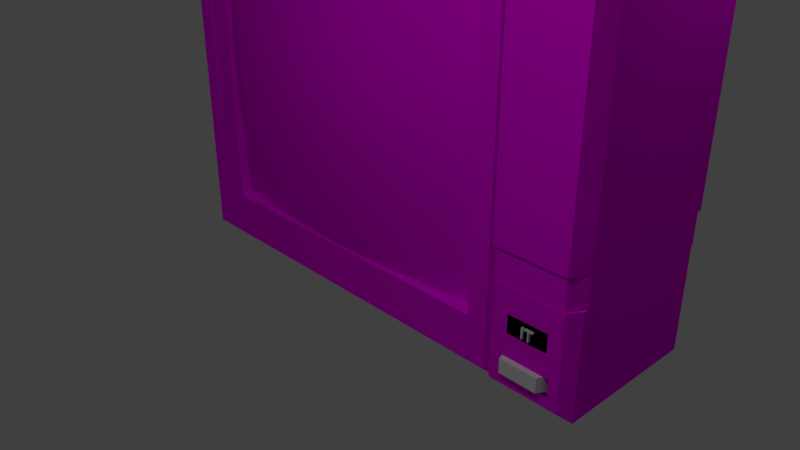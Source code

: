# Source: Television0.blend  (saved by Blender 2.79.0; exported with 4.5.12 LTS)
import bpy
from mathutils import Matrix  # noqa: F401  (used for matrix-valued properties, if any)

bpy.ops.wm.read_factory_settings(use_empty=True)
scene = bpy.context.scene
scene.name = 'Scene'

# ---- collections
col_collection_1 = bpy.data.collections.new('Collection 1'); scene.collection.children.link(col_collection_1)

# ---- images (referenced by path relative to the original .blend; pixels are not part of the script)
import os
ASSET_DIR = os.environ.get("B2B_ASSET_DIR", "")  # directory of the original .blend (textures are referenced by path, not embedded)
HERE = os.path.dirname(os.path.abspath(__file__))  # packed textures are extracted next to this script under _unpacked/

def load_image(name, relpath, width, height, colorspace="sRGB"):
    """Load a texture the original file referenced (path relative to the .blend, or extracted next to this script)."""
    p = next((c for c in (os.path.join(HERE, relpath), os.path.join(ASSET_DIR, relpath)) if relpath and os.path.exists(c)), "")
    if p:
        img = bpy.data.images.load(p, check_existing=True)
        img.name = name
    else:  # same state as the original file: an image datablock whose file is absent (Cycles renders it pink)
        img = bpy.data.images.new(name, width, height)
        img.source = "FILE"
        img.filepath = "//" + (relpath or name)
    img.colorspace_settings.name = colorspace
    return img
img_plastic011_lq_png = load_image('Plastic011_LQ.png', 'textures/Plastic011_LQ.png', 1024, 1024, 'sRGB')

# ---- materials (node trees are filled in below, after node groups)
mat_material_007 = bpy.data.materials.new('Material.007')
mat_material_007.alpha_threshold = 0.0
mat_material_007.diffuse_color = (0.0, 0.0, 0.0, 1.0)
mat_material_007.roughness = 0.5
mat_material = bpy.data.materials.new('Material')
mat_material.alpha_threshold = 0.0
mat_material.diffuse_color = (0.02038, 0.02038, 0.02038, 1.0)
mat_material.roughness = 0.5
mat_material.line_color = (0.0, 0.0, 0.0, 1.0)
mat_material_001 = bpy.data.materials.new('Material.001')
mat_material_001.alpha_threshold = 0.0
mat_material_001.diffuse_color = (0.03106, 0.03106, 0.03106, 1.0)
mat_material_001.roughness = 0.5
mat_material_006 = bpy.data.materials.new('Material.006')
mat_material_006.alpha_threshold = 0.0
mat_material_006.diffuse_color = (0.0, 0.0, 0.0, 1.0)
mat_material_006.roughness = 0.5
mat_material_005 = bpy.data.materials.new('Material.005')
mat_material_005.alpha_threshold = 0.0
mat_material_005.roughness = 0.5
mat_material_003 = bpy.data.materials.new('Material.003')
mat_material_003.alpha_threshold = 0.0
mat_material_003.roughness = 0.5
mat_material_004 = bpy.data.materials.new('Material.004')
mat_material_004.alpha_threshold = 0.0
mat_material_004.roughness = 0.5
mat_material_002 = bpy.data.materials.new('Material.002')
mat_material_002.alpha_threshold = 0.0
mat_material_002.diffuse_color = (0.05925, 0.05925, 0.05925, 1.0)
mat_material_002.roughness = 0.5

# ---- material node trees
mat_material.use_nodes = True; mat_material.node_tree.nodes.clear()
_N = mat_material.node_tree.nodes; _L = mat_material.node_tree.links
n0 = _N.new('ShaderNodeOutputMaterial'); n0.name = 'Material Output'; n0.location = (300, 300)
n1 = _N.new('ShaderNodeBsdfDiffuse'); n1.name = 'Diffuse BSDF'; n1.location = (10, 300)
n2 = _N.new('ShaderNodeTexImage'); n2.name = 'Image Texture'; n2.location = (-180, 300)
n2.width = 140
n2.image = img_plastic011_lq_png
_L.new(n1.outputs[0], n0.inputs[0])
_L.new(n2.outputs[0], n1.inputs[0])
n0.is_active_output = True
mat_material_001.use_nodes = True; mat_material_001.node_tree.nodes.clear()
_N = mat_material_001.node_tree.nodes; _L = mat_material_001.node_tree.links
n0 = _N.new('ShaderNodeOutputMaterial'); n0.name = 'Material Output'; n0.location = (300, 300)
n1 = _N.new('ShaderNodeBsdfDiffuse'); n1.name = 'Diffuse BSDF'; n1.location = (10, 300)
n2 = _N.new('ShaderNodeTexImage'); n2.name = 'Image Texture'; n2.location = (-180, 300)
n2.width = 140
_L.new(n1.outputs[0], n0.inputs[0])
_L.new(n2.outputs[0], n1.inputs[0])
n0.is_active_output = True

# ---- world
world_world = bpy.data.worlds.new('World'); scene.world = world_world
world_world.color = (0.05088, 0.05088, 0.05088)
world_world.use_sun_shadow = False
world_world.sun_shadow_jitter_overblur = 0.0
world_world.cycles.sampling_method = 'MANUAL'

# ---- cameras
cam_camera = bpy.data.cameras.new('Camera')
cam_camera.clip_end = 100.0
cam_camera.lens = 35.0
cam_camera.sensor_width = 32.0
cam_camera.sensor_height = 18.0
cam_camera.ortho_scale = 7.314
cam_camera.dof.focus_distance = 0.0

# ---- lights
light_area = bpy.data.lights.new('Area', 'AREA')
light_area.transmission_factor = 0.0
light_area.energy = 78.54
light_area.shadow_buffer_clip_start = 0.5
light_area.shadow_soft_size = 0.1
light_area.shadow_maximum_resolution = 0.006
light_area.use_absolute_resolution = True
light_area.size = 0.1
light_area.size_y = 0.1
light_lamp = bpy.data.lights.new('Lamp', 'POINT')
light_lamp.transmission_factor = 0.0
light_lamp.cutoff_distance = 30.0
light_lamp.energy = 100.0
light_lamp.shadow_buffer_clip_start = 1.001
light_lamp.shadow_soft_size = 0.1
light_lamp.shadow_maximum_resolution = 0.006
light_lamp.use_absolute_resolution = True

# ---- meshes
me_cube = bpy.data.meshes.new('Cube')
me_cube.from_pydata([(-1.0, -1.0, -1.0), (-1.0, -1.0, 1.0), (-1.0, 1.0, -1.0), (-1.0, 1.0, 1.0), (3.613, -1.0, -1.0), (3.613, -1.0, 1.0), (3.613, 1.0, -1.0), (3.613, 1.0, 1.0)], [], [(0, 1, 3, 2), (2, 3, 7, 6), (6, 7, 5, 4), (4, 5, 1, 0), (2, 6, 4, 0), (7, 3, 1, 5)])
me_cube.materials.append(mat_material_007)
me_cube.use_remesh_preserve_volume = False
me_cube.use_remesh_preserve_attributes = False
me_cube.use_mirror_vertex_groups = False
me_cube.update()
me_controlpanel_002 = bpy.data.meshes.new('ControlPanel.002')
me_controlpanel_002.from_pydata([(0.4349, 0.2646, -0.3325), (0.348, 0.06425, -0.3325), (-0.4684, 0.06425, -0.3325), (-0.5729, 0.2646, -0.3325), (0.4349, 0.2646, 0.02769), (0.348, 0.06424, 0.02769), (-0.4684, 0.06425, 0.02769), (-0.5729, 0.2646, 0.02769), (0.4349, 0.2646, -0.3325), (0.348, 0.06425, -0.3325), (-0.4684, 0.06425, -0.3325)], [], [(0, 1, 2, 3), (4, 7, 6, 5), (0, 4, 5, 1), (1, 5, 6, 2), (2, 6, 7, 3), (4, 0, 3, 7), (9, 10, 3, 8)])
_uv = me_controlpanel_002.uv_layers.new(name='UVMap')
_uv.uv.foreach_set('vector', [0.0, 0.0, 1.0, 0.0, 1.0, 1.0, 0.0, 1.0, 0.0, 0.0, 1.0, 0.0, 1.0, 1.0, 0.0, 1.0, 0.0, 0.0, 1.0, 0.0, 1.0, 1.0, 0.0, 1.0, 0.0, 0.0, 1.0, 0.0, 1.0, 1.0, 0.0, 1.0, 0.0, 0.0, 1.0, 0.0, 1.0, 1.0, 0.0, 1.0, 0.0, 0.0, 1.0, 0.0, 1.0, 1.0, 0.0, 1.0, 0.9137, 0.1989, 0.1037, 0.1989, 4.459e-05, 4.542e-05, 1.0, 4.459e-05])
me_controlpanel_002.materials.append(mat_material)
me_controlpanel_002.materials.append(mat_material_001)
me_controlpanel_002.materials.append(mat_material_006)
me_controlpanel_002.use_remesh_preserve_volume = False
me_controlpanel_002.use_remesh_preserve_attributes = False
me_controlpanel_002.use_mirror_vertex_groups = False
me_controlpanel_002.update()
me_controlpanel_001 = bpy.data.meshes.new('ControlPanel.001')
me_controlpanel_001.from_pydata([(-1.155, 1.0, 1.534), (-1.155, -0.7525, 1.534), (-2.155, -0.7525, 1.534), (-2.155, 1.0, 1.534), (-1.155, 1.0, 1.896), (-1.155, -0.7525, 1.896), (-2.155, -0.7525, 1.896), (-2.155, 1.0, 1.896), (-1.155, 1.0, 1.534), (-1.155, -0.7525, 1.534), (-2.155, -0.7525, 1.534)], [], [(0, 1, 2, 3), (4, 7, 6, 5), (0, 4, 5, 1), (1, 5, 6, 2), (2, 6, 7, 3), (4, 0, 3, 7), (9, 10, 3, 8)])
_uv = me_controlpanel_001.uv_layers.new(name='UVMap')
_uv.uv.foreach_set('vector', [0.0, 0.0, 1.0, 0.0, 1.0, 1.0, 0.0, 1.0, 0.0, 0.0, 1.0, 0.0, 1.0, 1.0, 0.0, 1.0, 0.0, 0.0, 1.0, 0.0, 1.0, 1.0, 0.0, 1.0, 0.0, 0.0, 1.0, 0.0, 1.0, 1.0, 0.0, 1.0, 0.0, 0.0, 1.0, 0.0, 1.0, 1.0, 0.0, 1.0, 0.0, 0.0, 1.0, 0.0, 1.0, 1.0, 0.0, 1.0, 7.553e-05, 0.5706, 7.58e-05, 7.566e-05, 0.9999, 7.553e-05, 0.9999, 0.5706])
me_controlpanel_001.materials.append(mat_material)
me_controlpanel_001.materials.append(mat_material_001)
me_controlpanel_001.use_remesh_preserve_volume = False
me_controlpanel_001.use_remesh_preserve_attributes = False
me_controlpanel_001.use_mirror_vertex_groups = False
me_controlpanel_001.update()
me_powerbutton = bpy.data.meshes.new('PowerButton')
me_powerbutton.from_pydata([(-0.5044, -1.551, -0.7435), (-0.5044, -1.551, -0.1765), (-1.0, -0.218, -1.0), (-1.0, -0.218, -0.1765), (1.0, -1.551, -0.7435), (1.0, -1.551, -0.1765), (1.437, -0.218, -1.0), (1.437, -0.218, -0.1765)], [], [(0, 1, 3, 2), (2, 3, 7, 6), (6, 7, 5, 4), (4, 5, 1, 0), (2, 6, 4, 0), (7, 3, 1, 5)])
me_powerbutton.materials.append(mat_material_003)
me_powerbutton.use_remesh_preserve_volume = False
me_powerbutton.use_remesh_preserve_attributes = False
me_powerbutton.use_mirror_vertex_groups = False
me_powerbutton.update()
me_door = bpy.data.meshes.new('Door')
me_door.from_pydata([(0.9826, 0.05179, -0.5407), (0.9826, -0.008846, -0.5407), (-0.01735, -0.02141, -0.5407), (0.9827, 0.05179, 0.6938), (0.9826, -0.008847, 0.6938), (-0.01735, -0.02141, 0.6938), (-0.01735, 0.03922, 0.6938), (0.9827, 0.05179, -0.5407), (0.9826, -0.008846, -0.5407), (-0.01735, -0.02141, -0.5407), (0.8937, -0.1652, -0.3996), (0.8937, -0.1046, 0.6938), (0.8937, -0.1652, 0.6938), (0.06355, -0.1652, -0.3996), (0.06355, -0.1046, 0.6938), (0.06355, -0.1652, 0.6938), (0.1971, -0.1652, -0.2686), (0.1971, -0.1652, -0.06695), (0.1587, -0.1046, -0.1759), (0.1587, -0.1046, -0.3569), (0.7757, -0.1652, -0.2686), (0.7757, -0.1652, -0.06695), (0.8096, -0.1046, -0.1759)], [(7, 8), (8, 9), (18, 19)], [(14, 6, 5, 15), (0, 3, 4, 1), (13, 15, 5, 2), (13, 2, 8, 10), (1, 4, 12, 10), (3, 11, 12, 4), (10, 20, 16, 13), (11, 14, 15, 12), (13, 16, 17, 21, 20, 10, 12, 15), (22, 21, 17, 18)])
_uv = me_door.uv_layers.new(name='UVMap')
_uv.uv.foreach_set('vector', [0.1349, 0.9251, 9.593e-05, 0.9999, 0.02979, 0.9517, 0.1517, 0.8837, 0.9069, 0.09876, 0.7413, 0.916, 0.7054, 0.889, 0.8667, 0.09063, 0.1143, 0.1995, 0.1517, 0.8837, 0.02979, 0.9517, 9.522e-05, 0.05947, 0.1143, 0.1995, 9.522e-05, 0.05947, 0.7728, 9.522e-05, 0.7151, 0.1676, 0.8667, 0.09063, 0.7054, 0.889, 0.596, 0.858, 0.7151, 0.1676, 0.7413, 0.916, 0.617, 0.8887, 0.596, 0.858, 0.7054, 0.889, 0.7151, 0.1676, 0.612, 0.2647, 0.2149, 0.2858, 0.1143, 0.1995, 0.617, 0.8887, 0.1349, 0.9251, 0.1517, 0.8837, 0.596, 0.858, 0.1143, 0.1995, 0.2149, 0.2858, 0.2176, 0.4388, 0.5909, 0.4261, 0.612, 0.2647, 0.7151, 0.1676, 0.596, 0.858, 0.1517, 0.8837, 0.5682, 0.3582, 0.5909, 0.4261, 0.2176, 0.4388, 0.2457, 0.3466])
me_door.materials.append(mat_material)
me_door.materials.append(mat_material_001)
me_door.materials.append(mat_material_004)
me_door.use_remesh_preserve_volume = False
me_door.use_remesh_preserve_attributes = False
me_door.use_mirror_vertex_groups = False
me_door.update()
me_cathode = bpy.data.meshes.new('cathode')
me_cathode.from_pydata([(2.798, -1.159, -0.6881), (-1.627, -1.159, -0.6881), (2.798, -1.159, 3.971), (-1.627, -1.159, 3.971), (2.798, -1.159, -0.6881), (-1.627, -1.159, -0.6881), (2.798, -1.159, 3.971), (-1.627, -1.159, 3.971), (0.4682, -1.316, -0.6881), (2.798, -1.316, 1.641), (-1.627, -1.316, 1.641), (0.4682, -1.316, 3.971), (0.4682, -1.616, 1.641), (-0.6966, -1.266, -0.6881), (2.798, -1.266, 2.806), (-1.627, -1.266, 2.806), (-0.6966, -1.266, 3.971), (1.633, -1.266, -0.6881), (2.798, -1.266, 0.4766), (-1.627, -1.266, 0.4766), (1.633, -1.266, 3.971), (-0.6966, -1.52, 1.641), (1.633, -1.52, 1.641), (0.4682, -1.52, 0.4766), (0.4682, -1.52, 2.806), (1.633, -1.441, 2.806), (1.633, -1.441, 0.4766), (-0.6966, -1.441, 0.4766), (-0.6966, -1.441, 2.806), (-1.279, -1.215, -0.6881), (2.798, -1.215, 3.389), (-1.627, -1.215, 3.389), (-1.279, -1.215, 3.971), (1.051, -1.303, -0.6881), (2.798, -1.303, 1.059), (-1.627, -1.303, 1.059), (1.051, -1.303, 3.971), (-1.279, -1.423, 1.641), (1.051, -1.589, 1.641), (0.4682, -1.423, -0.1058), (0.4682, -1.589, 2.224), (2.798, -1.081, 1.641), (0.4682, -1.081, 3.971), (-0.1142, -1.303, -0.6881), (2.798, -1.303, 2.224), (-1.627, -1.303, 2.224), (-0.1142, -1.303, 3.971), (2.215, -1.215, -0.6881), (2.798, -1.215, -0.1058), (-1.627, -1.215, -0.1058), (2.215, -1.215, 3.971), (-0.1142, -1.589, 1.641), (2.215, -1.423, 1.641), (0.4682, -1.589, 1.059), (0.4682, -1.423, 3.389), (1.633, -1.032, 3.971), (2.798, -1.032, 0.4766), (1.051, -1.499, 2.806), (2.215, -1.358, 2.806), (1.633, -1.499, 2.224), (1.633, -1.358, 3.389), (1.051, -1.499, 0.4766), (2.215, -1.358, 0.4766), (1.633, -1.358, -0.1058), (1.633, -1.499, 1.059), (-1.279, -1.358, 0.4766), (-0.1142, -1.499, 0.4766), (-0.6966, -1.358, -0.1058), (-0.6966, -1.499, 1.059), (-1.279, -1.358, 2.806), (-0.1142, -1.499, 2.806), (-0.6966, -1.499, 2.224), (-0.6966, -1.358, 3.389), (2.798, -1.032, 2.806), (-0.1142, -1.068, 3.971), (2.798, -1.068, 2.224), (-0.1142, -1.406, 3.389), (-0.1142, -1.565, 2.224), (-1.279, -1.406, 2.224), (-0.1142, -1.565, 1.059), (-0.1142, -1.406, -0.1058), (-1.279, -1.29, -0.1058), (2.215, -1.406, 1.059), (2.215, -1.29, -0.1058), (1.051, -1.406, -0.1058), (2.215, -1.29, 3.389), (2.215, -1.406, 2.224), (1.051, -1.565, 2.224), (1.051, -1.068, 3.971), (2.798, -1.068, 1.059), (1.051, -1.406, 3.389), (1.051, -1.565, 1.059), (-1.279, -1.406, 1.059), (-1.279, -1.29, 3.389), (-1.57, -1.187, -0.6881), (2.798, -1.187, 3.68), (-1.627, -1.187, 3.68), (-1.57, -1.187, 3.971), (0.7594, -1.313, -0.6881), (2.798, -1.313, 1.35), (-1.627, -1.313, 1.35), (0.7594, -1.313, 3.971), (-1.57, -1.37, 1.641), (0.7594, -1.609, 1.641), (0.4682, -1.37, -0.397), (0.4682, -1.609, 1.933), (2.798, -1.199, 1.641), (0.4682, -1.199, 3.971), (-0.4054, -1.287, -0.6881), (2.798, -1.287, 2.515), (-1.627, -1.287, 2.515), (-0.4054, -1.287, 3.971), (1.924, -1.242, -0.6881), (2.798, -1.242, 0.1854), (-1.627, -1.242, 0.1854), (1.924, -1.242, 3.971), (-0.4054, -1.559, 1.641), (1.924, -1.474, 1.641), (0.4682, -1.559, 0.7678), (0.4682, -1.474, 3.097), (1.633, -1.149, 3.971), (2.798, -1.149, 0.4766), (0.7594, -1.514, 2.806), (1.924, -1.402, 2.806), (1.633, -1.514, 1.933), (1.633, -1.402, 3.097), (0.7594, -1.514, 0.4766), (1.924, -1.402, 0.4766), (1.633, -1.313, -0.397), (1.633, -1.474, 0.7678), (-1.57, -1.313, 0.4766), (-0.4054, -1.474, 0.4766), (-0.6966, -1.313, -0.397), (-0.6966, -1.474, 0.7678), (-1.57, -1.313, 2.806), (-0.4054, -1.474, 2.806), (-0.6966, -1.514, 1.933), (-0.6966, -1.402, 3.097), (2.798, -1.149, 2.806), (-0.6966, -1.149, 3.971), (-0.9878, -1.242, -0.6881), (2.798, -1.242, 3.097), (-1.627, -1.242, 3.097), (-0.9878, -1.242, 3.971), (1.342, -1.287, -0.6881), (2.798, -1.287, 0.7678), (-1.627, -1.287, 0.7678), (1.342, -1.287, 3.971), (-0.9878, -1.474, 1.641), (1.342, -1.559, 1.641), (0.4682, -1.474, 0.1854), (0.4682, -1.559, 2.515), (0.177, -1.313, -0.6881), (2.798, -1.313, 1.933), (-1.627, -1.313, 1.933), (0.177, -1.313, 3.971), (2.507, -1.187, -0.6881), (2.798, -1.187, -0.397), (-1.627, -1.187, -0.397), (2.507, -1.187, 3.971), (-1.627, -1.199, 1.641), (0.177, -1.609, 1.641), (2.507, -1.37, 1.641), (0.4682, -1.609, 1.35), (0.4682, -1.37, 3.68), (0.4682, -1.199, -0.6881), (1.633, -1.149, -0.6881), (1.342, -1.474, 2.806), (2.507, -1.313, 2.806), (1.633, -1.474, 2.515), (1.633, -1.313, 3.68), (1.342, -1.474, 0.4766), (2.507, -1.313, 0.4766), (1.633, -1.402, 0.1854), (1.633, -1.514, 1.35), (-0.9878, -1.402, 0.4766), (0.177, -1.514, 0.4766), (-0.6966, -1.402, 0.1854), (-0.6966, -1.514, 1.35), (-1.627, -1.149, 2.806), (-1.627, -1.149, 0.4766), (-0.9878, -1.402, 2.806), (0.177, -1.514, 2.806), (-0.6966, -1.474, 2.515), (-0.6966, -1.313, 3.68), (-0.6966, -1.149, -0.6881), (-0.1142, -1.186, -0.6881), (-0.1142, -1.186, 3.971), (0.177, -1.078, 3.971), (-0.4054, -1.052, 3.971), (2.798, -1.186, 2.224), (2.798, -1.078, 1.933), (2.798, -1.052, 2.515), (-0.4054, -1.385, 3.389), (0.177, -1.419, 3.389), (-0.1142, -1.455, 3.097), (-0.1142, -1.355, 3.68), (-0.4054, -1.536, 2.224), (0.177, -1.583, 2.224), (-0.1142, -1.583, 1.933), (-0.1142, -1.536, 2.515), (-1.57, -1.355, 2.224), (-0.9878, -1.455, 2.224), (-1.279, -1.419, 1.933), (-1.279, -1.385, 2.515), (-1.627, -1.186, 1.059), (-1.627, -1.098, 3.389), (-1.627, -1.186, 2.224), (-0.4054, -1.536, 1.059), (0.177, -1.583, 1.059), (-0.1142, -1.536, 0.7678), (-0.1142, -1.583, 1.35), (-0.4054, -1.385, -0.1058), (0.177, -1.419, -0.1058), (-0.1142, -1.355, -0.397), (-0.1142, -1.455, 0.1854), (-1.57, -1.252, -0.1058), (-0.9878, -1.326, -0.1058), (-1.279, -1.252, -0.397), (-1.279, -1.326, 0.1854), (1.924, -1.455, 1.059), (2.507, -1.355, 1.059), (2.215, -1.385, 0.7678), (2.215, -1.419, 1.35), (1.924, -1.326, -0.1058), (2.507, -1.252, -0.1058), (2.215, -1.252, -0.397), (2.215, -1.326, 0.1854), (0.7594, -1.419, -0.1058), (1.342, -1.385, -0.1058), (1.051, -1.355, -0.397), (1.051, -1.455, 0.1854), (1.924, -1.326, 3.389), (2.507, -1.252, 3.389), (2.215, -1.326, 3.097), (2.215, -1.252, 3.68), (1.924, -1.455, 2.224), (2.507, -1.355, 2.224), (2.215, -1.419, 1.933), (2.215, -1.385, 2.515), (0.7594, -1.583, 2.224), (1.342, -1.536, 2.224), (1.051, -1.583, 1.933), (1.051, -1.536, 2.515), (2.798, -1.098, -0.1058), (2.215, -1.098, 3.971), (1.924, -1.007, 3.971), (2.215, -1.098, -0.6881), (1.051, -1.186, -0.6881), (1.051, -1.186, 3.971), (1.342, -1.052, 3.971), (0.7594, -1.078, 3.971), (2.798, -1.186, 1.059), (2.798, -1.052, 0.7678), (2.798, -1.078, 1.35), (0.7594, -1.419, 3.389), (1.342, -1.385, 3.389), (1.051, -1.455, 3.097), (1.051, -1.355, 3.68), (0.7594, -1.583, 1.059), (1.342, -1.536, 1.059), (1.051, -1.536, 0.7678), (1.051, -1.583, 1.35), (-1.57, -1.355, 1.059), (-0.9878, -1.455, 1.059), (-1.279, -1.385, 0.7678), (-1.279, -1.419, 1.35), (-1.57, -1.252, 3.389), (-0.9878, -1.326, 3.389), (-1.279, -1.326, 3.097), (-1.279, -1.252, 3.68), (2.798, -1.098, 3.389), (2.798, -1.007, 3.097), (-1.279, -1.098, 3.971), (-0.9878, -1.125, -0.6881), (-0.9878, -1.125, 3.971), (2.798, -1.125, 3.097), (-0.9878, -1.284, 3.68), (-0.9878, -1.366, 3.097), (-1.57, -1.284, 3.097), (-0.9878, -1.469, 1.35), (-0.9878, -1.432, 0.7678), (-1.57, -1.337, 0.7678), (1.342, -1.553, 1.35), (1.342, -1.509, 0.7678), (0.7594, -1.553, 0.7678), (1.342, -1.337, 3.68), (1.342, -1.432, 3.097), (0.7594, -1.469, 3.097), (2.798, -1.17, 0.7678), (1.342, -1.17, 3.971), (1.342, -1.17, -0.6881), (2.507, -1.07, -0.6881), (2.507, -1.07, 3.971), (2.798, -1.07, -0.397), (1.342, -1.509, 2.515), (1.342, -1.553, 1.933), (0.7594, -1.602, 1.933), (2.507, -1.337, 2.515), (2.507, -1.366, 1.933), (1.924, -1.469, 1.933), (2.507, -1.219, 3.68), (2.507, -1.284, 3.097), (1.924, -1.366, 3.097), (1.342, -1.432, 0.1854), (1.342, -1.337, -0.397), (0.7594, -1.366, -0.397), (2.507, -1.284, 0.1854), (2.507, -1.219, -0.397), (1.924, -1.284, -0.397), (2.507, -1.366, 1.35), (2.507, -1.337, 0.7678), (1.924, -1.432, 0.7678), (-0.9878, -1.366, 0.1854), (-0.9878, -1.284, -0.397), (-1.57, -1.219, -0.397), (0.177, -1.469, 0.1854), (0.177, -1.366, -0.397), (-0.4054, -1.337, -0.397), (0.177, -1.602, 1.35), (0.177, -1.553, 0.7678), (-0.4054, -1.509, 0.7678), (-1.627, -1.17, 2.515), (-1.627, -1.196, 1.933), (-1.627, -1.125, 3.097), (-1.627, -1.125, 0.1854), (-1.627, -1.196, 1.35), (-1.627, -1.17, 0.7678), (-0.9878, -1.432, 2.515), (-0.9878, -1.469, 1.933), (-1.57, -1.366, 1.933), (0.177, -1.553, 2.515), (0.177, -1.602, 1.933), (-0.4054, -1.553, 1.933), (0.177, -1.366, 3.68), (0.177, -1.469, 3.097), (-0.4054, -1.432, 3.097), (2.798, -1.196, 1.933), (0.177, -1.196, 3.971), (0.177, -1.196, -0.6881), (-0.4054, -1.17, -0.6881), (-0.4054, -1.17, 3.971), (2.798, -1.17, 2.515), (-0.4054, -1.337, 3.68), (-0.4054, -1.509, 2.515), (-1.57, -1.337, 2.515), (-0.4054, -1.553, 1.35), (-0.4054, -1.432, 0.1854), (-1.57, -1.284, 0.1854), (1.924, -1.469, 1.35), (1.924, -1.366, 0.1854), (0.7594, -1.469, 0.1854), (1.924, -1.284, 3.68), (1.924, -1.432, 2.515), (0.7594, -1.553, 2.515), (2.798, -1.125, 0.1854), (1.924, -1.125, 3.971), (1.924, -1.125, -0.6881), (0.7594, -1.196, -0.6881), (0.7594, -1.196, 3.971), (2.798, -1.196, 1.35), (0.7594, -1.366, 3.68), (0.7594, -1.602, 1.35), (-1.57, -1.366, 1.35), (-1.57, -1.219, 3.68), (2.798, -1.07, 3.68), (-1.57, -1.07, 3.971)], [], [(0, 2, 3, 1), (364, 97, 7, 96), (363, 102, 10, 100), (362, 103, 12, 163), (361, 101, 11, 164), (360, 106, 9, 99), (359, 107, 11, 101), (358, 98, 8, 165), (357, 112, 17, 166), (356, 120, 20, 115), (355, 121, 18, 113), (354, 122, 24, 151), (353, 123, 25, 169), (352, 115, 20, 170), (351, 126, 23, 150), (350, 127, 26, 173), (349, 117, 22, 174), (348, 130, 19, 114), (347, 131, 27, 177), (346, 116, 21, 178), (345, 134, 15, 110), (344, 135, 28, 183), (343, 111, 16, 184), (342, 138, 14, 109), (341, 139, 16, 111), (340, 108, 13, 185), (339, 152, 43, 186), (338, 187, 46, 155), (337, 190, 44, 153), (336, 193, 72, 137), (335, 194, 76, 195), (334, 155, 46, 196), (333, 197, 71, 136), (332, 198, 77, 199), (331, 182, 70, 200), (330, 201, 45, 154), (329, 202, 78, 203), (328, 181, 69, 204), (321, 208, 68, 133), (320, 209, 79, 210), (319, 161, 51, 211), (318, 212, 67, 132), (317, 213, 80, 214), (316, 176, 66, 215), (315, 216, 49, 158), (314, 217, 81, 218), (313, 175, 65, 219), (312, 220, 64, 129), (311, 221, 82, 222), (310, 162, 52, 223), (309, 224, 63, 128), (308, 225, 83, 226), (307, 172, 62, 227), (306, 228, 39, 104), (305, 229, 84, 230), (304, 171, 61, 231), (303, 232, 60, 125), (302, 233, 85, 234), (301, 159, 50, 235), (300, 236, 59, 124), (299, 237, 86, 238), (298, 168, 58, 239), (297, 240, 40, 105), (296, 241, 87, 242), (295, 167, 57, 243), (294, 244, 48, 157), (293, 245, 50, 159), (292, 156, 47, 247), (291, 144, 33, 248), (290, 249, 36, 147), (289, 252, 34, 145), (288, 255, 54, 119), (287, 256, 90, 257), (286, 147, 36, 258), (285, 259, 53, 118), (284, 260, 91, 261), (283, 149, 38, 262), (282, 263, 35, 146), (281, 264, 92, 265), (280, 148, 37, 266), (279, 267, 31, 142), (278, 268, 93, 269), (277, 143, 32, 270), (276, 271, 30, 141), (275, 273, 32, 143), (185, 13, 140, 274), (139, 275, 143, 16), (138, 276, 141, 14), (73, 272, 276, 138), (268, 277, 270, 93), (72, 184, 277, 268), (184, 16, 143, 277), (181, 278, 269, 69), (28, 137, 278, 181), (137, 72, 268, 278), (134, 279, 142, 15), (69, 269, 279, 134), (269, 93, 267, 279), (264, 280, 266, 92), (68, 178, 280, 264), (178, 21, 148, 280), (175, 281, 265, 65), (27, 133, 281, 175), (133, 68, 264, 281), (130, 282, 146, 19), (65, 265, 282, 130), (265, 92, 263, 282), (260, 283, 262, 91), (64, 174, 283, 260), (174, 22, 149, 283), (171, 284, 261, 61), (26, 129, 284, 171), (129, 64, 260, 284), (126, 285, 118, 23), (61, 261, 285, 126), (261, 91, 259, 285), (256, 286, 258, 90), (60, 170, 286, 256), (170, 20, 147, 286), (167, 287, 257, 57), (25, 125, 287, 167), (125, 60, 256, 287), (122, 288, 119, 24), (57, 257, 288, 122), (257, 90, 255, 288), (121, 289, 145, 18), (56, 253, 289, 121), (253, 89, 252, 289), (120, 290, 147, 20), (55, 250, 290, 120), (250, 88, 249, 290), (166, 17, 144, 291), (241, 295, 243, 87), (59, 169, 295, 241), (169, 25, 167, 295), (149, 296, 242, 38), (22, 124, 296, 149), (124, 59, 241, 296), (103, 297, 105, 12), (38, 242, 297, 103), (242, 87, 240, 297), (237, 298, 239, 86), (44, 109, 298, 237), (109, 14, 168, 298), (162, 299, 238, 52), (9, 153, 299, 162), (153, 44, 237, 299), (117, 300, 124, 22), (52, 238, 300, 117), (238, 86, 236, 300), (233, 301, 235, 85), (30, 95, 301, 233), (95, 6, 159, 301), (168, 302, 234, 58), (14, 141, 302, 168), (141, 30, 233, 302), (123, 303, 125, 25), (58, 234, 303, 123), (234, 85, 232, 303), (229, 304, 231, 84), (63, 173, 304, 229), (173, 26, 171, 304), (144, 305, 230, 33), (17, 128, 305, 144), (128, 63, 229, 305), (98, 306, 104, 8), (33, 230, 306, 98), (230, 84, 228, 306), (225, 307, 227, 83), (48, 113, 307, 225), (113, 18, 172, 307), (156, 308, 226, 47), (4, 157, 308, 156), (157, 48, 225, 308), (112, 309, 128, 17), (47, 226, 309, 112), (226, 83, 224, 309), (221, 310, 223, 82), (34, 99, 310, 221), (99, 9, 162, 310), (172, 311, 222, 62), (18, 145, 311, 172), (145, 34, 221, 311), (127, 312, 129, 26), (62, 222, 312, 127), (222, 82, 220, 312), (217, 313, 219, 81), (67, 177, 313, 217), (177, 27, 175, 313), (140, 314, 218, 29), (13, 132, 314, 140), (132, 67, 217, 314), (94, 315, 158, 5), (29, 218, 315, 94), (218, 81, 216, 315), (213, 316, 215, 80), (39, 150, 316, 213), (150, 23, 176, 316), (152, 317, 214, 43), (8, 104, 317, 152), (104, 39, 213, 317), (108, 318, 132, 13), (43, 214, 318, 108), (214, 80, 212, 318), (209, 319, 211, 79), (53, 163, 319, 209), (163, 12, 161, 319), (176, 320, 210, 66), (23, 118, 320, 176), (118, 53, 209, 320), (131, 321, 133, 27), (66, 210, 321, 131), (210, 79, 208, 321), (45, 110, 322, 207), (110, 15, 179, 322), (10, 154, 323, 160), (154, 45, 207, 323), (15, 142, 324, 179), (142, 31, 206, 324), (114, 19, 180, 325), (35, 100, 326, 205), (100, 10, 160, 326), (19, 146, 327, 180), (146, 35, 205, 327), (202, 328, 204, 78), (71, 183, 328, 202), (183, 28, 181, 328), (148, 329, 203, 37), (21, 136, 329, 148), (136, 71, 202, 329), (102, 330, 154, 10), (37, 203, 330, 102), (203, 78, 201, 330), (198, 331, 200, 77), (40, 151, 331, 198), (151, 24, 182, 331), (161, 332, 199, 51), (12, 105, 332, 161), (105, 40, 198, 332), (116, 333, 136, 21), (51, 199, 333, 116), (199, 77, 197, 333), (194, 334, 196, 76), (54, 164, 334, 194), (164, 11, 155, 334), (182, 335, 195, 70), (24, 119, 335, 182), (119, 54, 194, 335), (135, 336, 137, 28), (70, 195, 336, 135), (195, 76, 193, 336), (106, 337, 153, 9), (41, 191, 337, 106), (191, 75, 190, 337), (107, 338, 155, 11), (42, 188, 338, 107), (188, 74, 187, 338), (165, 8, 152, 339), (186, 43, 108, 340), (187, 341, 111, 46), (74, 189, 341, 187), (190, 342, 109, 44), (75, 192, 342, 190), (192, 73, 138, 342), (193, 343, 184, 72), (76, 196, 343, 193), (196, 46, 111, 343), (197, 344, 183, 71), (77, 200, 344, 197), (200, 70, 135, 344), (201, 345, 110, 45), (78, 204, 345, 201), (204, 69, 134, 345), (208, 346, 178, 68), (79, 211, 346, 208), (211, 51, 116, 346), (212, 347, 177, 67), (80, 215, 347, 212), (215, 66, 131, 347), (216, 348, 114, 49), (81, 219, 348, 216), (219, 65, 130, 348), (220, 349, 174, 64), (82, 223, 349, 220), (223, 52, 117, 349), (224, 350, 173, 63), (83, 227, 350, 224), (227, 62, 127, 350), (228, 351, 150, 39), (84, 231, 351, 228), (231, 61, 126, 351), (232, 352, 170, 60), (85, 235, 352, 232), (235, 50, 115, 352), (236, 353, 169, 59), (86, 239, 353, 236), (239, 58, 123, 353), (240, 354, 151, 40), (87, 243, 354, 240), (243, 57, 122, 354), (244, 355, 113, 48), (245, 356, 115, 50), (246, 55, 120, 356), (247, 47, 112, 357), (248, 33, 98, 358), (249, 359, 101, 36), (88, 251, 359, 249), (251, 42, 107, 359), (252, 360, 99, 34), (89, 254, 360, 252), (254, 41, 106, 360), (255, 361, 164, 54), (90, 258, 361, 255), (258, 36, 101, 361), (259, 362, 163, 53), (91, 262, 362, 259), (262, 38, 103, 362), (263, 363, 100, 35), (92, 266, 363, 263), (266, 37, 102, 363), (267, 364, 96, 31), (93, 270, 364, 267), (270, 32, 97, 364), (271, 365, 95, 30), (273, 366, 97, 32)])
me_cathode.polygons.foreach_set('use_smooth', [True] * 325)
me_cathode.materials.append(mat_material)
me_cathode.materials.append(mat_material_002)
me_cathode.use_remesh_preserve_volume = False
me_cathode.use_remesh_preserve_attributes = False
me_cathode.use_mirror_vertex_groups = False
me_cathode.update()
me_cube_004 = bpy.data.meshes.new('Cube.004')
me_cube_004.from_pydata([(2.335, 1.0, -0.4904), (2.845, -1.0, -1.0), (-2.155, -1.0, -1.0), (-1.646, 1.0, -0.4904), (2.335, 1.0, 3.49), (2.845, -1.0, 4.0), (-2.155, -1.0, 4.0), (-1.646, 1.0, 3.49), (2.335, 1.0, -0.4904), (2.845, -1.0, -1.0), (-2.155, -1.0, -1.0), (-1.646, 1.0, -0.4904), (2.335, 1.0, 3.49), (2.845, -1.0, 4.0), (-2.155, -1.0, 4.0), (-1.646, 1.0, 3.49), (1.408, 2.197, 0.437), (-0.7182, 2.197, 0.437), (1.408, 2.197, 2.563), (-0.7182, 2.197, 2.563)], [], [(0, 1, 2, 3), (4, 7, 6, 5), (0, 4, 5, 1), (1, 5, 6, 2), (2, 6, 7, 3), (4, 0, 3, 7), (8, 9, 10, 11), (12, 15, 14, 13), (8, 12, 13, 9), (9, 13, 14, 10), (10, 14, 15, 11), (15, 12, 18, 19), (18, 16, 17, 19), (11, 15, 19, 17), (8, 11, 17, 16), (12, 8, 16, 18)])
me_cube_004.materials.append(mat_material)
me_cube_004.use_remesh_preserve_volume = False
me_cube_004.use_remesh_preserve_attributes = False
me_cube_004.use_mirror_vertex_groups = False
me_cube_004.update()
me_controlpanel = bpy.data.meshes.new('ControlPanel')
me_controlpanel.from_pydata([(-1.155, 1.0, 1.0), (-1.155, -0.7286, 1.0), (-2.155, -0.7286, 1.0), (-2.155, 1.0, 1.0), (-1.155, 1.0, 2.244), (-1.155, -0.7286, 2.244), (-2.155, -0.7286, 2.244), (-2.155, 1.0, 2.244), (-1.155, 1.0, 1.0), (-1.155, -0.7286, 1.0), (-2.155, -0.7286, 1.0), (-2.155, 1.0, 2.0)], [], [(0, 1, 2, 3), (4, 7, 6, 5), (0, 4, 5, 1), (1, 5, 6, 2), (2, 6, 7, 3), (4, 0, 3, 7), (8, 11, 10, 9), (9, 10, 3, 8)])
_uv = me_controlpanel.uv_layers.new(name='UVMap')
_uv.uv.foreach_set('vector', [0.0, 0.0, 1.0, 0.0, 1.0, 1.0, 0.0, 1.0, 0.0, 0.0, 1.0, 0.0, 1.0, 1.0, 0.0, 1.0, 0.0, 0.0, 1.0, 0.0, 1.0, 1.0, 0.0, 1.0, 0.0, 0.0, 1.0, 0.0, 1.0, 1.0, 0.0, 1.0, 0.0, 0.0, 1.0, 0.0, 1.0, 1.0, 0.0, 1.0, 0.0, 0.0, 1.0, 0.0, 1.0, 1.0, 0.0, 1.0, 0.8299, 0.4822, 0.3025, 0.9109, 9.543e-05, 9.543e-05, 0.5453, 0.1976, 0.5453, 0.1976, 9.543e-05, 9.543e-05, 0.9999, 9.602e-05, 0.8299, 0.4822])
me_controlpanel.materials.append(mat_material)
me_controlpanel.materials.append(mat_material_001)
me_controlpanel.use_remesh_preserve_volume = False
me_controlpanel.use_remesh_preserve_attributes = False
me_controlpanel.use_mirror_vertex_groups = False
me_controlpanel.update()
me_speaker = bpy.data.meshes.new('speaker')
me_speaker.from_pydata([(-1.155, 1.0, 0.6243), (-1.155, -0.8128, 0.6243), (-2.155, -0.8128, 0.6243), (-2.155, 1.0, 0.6243), (-1.155, 1.0, 3.772), (-1.155, -0.8128, 3.772), (-2.155, -0.8128, 3.772), (-2.155, 1.0, 3.772), (-1.155, 1.0, 0.6243), (-1.155, -0.8128, 0.6243), (-2.155, -0.8128, 0.6243), (-1.231, -1.047, 0.6243), (-2.079, -1.047, 0.6243), (-1.231, -1.047, 3.772), (-2.079, -1.047, 3.772), (-1.155, 0.7898, 3.966), (-1.155, -0.7268, 3.966), (-2.155, -0.7268, 3.966), (-2.155, 0.7898, 3.966), (-1.231, -0.9224, 3.966), (-2.079, -0.9224, 3.966)], [], [(0, 1, 2, 3), (5, 4, 15, 16), (0, 4, 5, 1), (13, 5, 16, 19), (2, 6, 7, 3), (4, 0, 3, 7), (9, 10, 3, 8), (11, 13, 14, 12), (6, 2, 12, 14), (1, 5, 13, 11), (2, 1, 11, 12), (15, 18, 17, 16), (16, 17, 20, 19), (14, 13, 19, 20), (7, 6, 17, 18), (6, 14, 20, 17), (4, 7, 18, 15)])
_uv = me_speaker.uv_layers.new(name='UVMap')
_uv.uv.foreach_set('vector', [0.0, 0.0, 1.0, 0.0, 1.0, 1.0, 0.0, 1.0, 0.0, 0.0, 1.0, 0.0, 1.0, 1.0, 0.0, 1.0, 0.0, 0.0, 1.0, 0.0, 1.0, 1.0, 0.0, 1.0, 0.0, 0.0, 1.0, 0.0, 1.0, 1.0, 0.0, 1.0, 0.0, 0.0, 1.0, 0.0, 1.0, 1.0, 0.0, 1.0, 0.0, 0.0, 1.0, 0.0, 1.0, 1.0, 0.0, 1.0, 7.426e-05, 0.5516, 7.456e-05, 7.439e-05, 0.9999, 7.426e-05, 0.9999, 0.5516, 0.0, 0.0, 1.0, 0.0, 1.0, 1.0, 0.0, 1.0, 0.0, 0.0, 1.0, 0.0, 1.0, 1.0, 0.0, 1.0, 0.0, 0.0, 1.0, 0.0, 1.0, 1.0, 0.0, 1.0, 0.0, 0.0, 1.0, 0.0, 1.0, 1.0, 0.0, 1.0, 0.0, 0.0, 1.0, 0.0, 1.0, 1.0, 0.0, 1.0, 0.0, 0.0, 1.0, 0.0, 1.0, 1.0, 0.0, 1.0, 0.0, 0.0, 1.0, 0.0, 1.0, 1.0, 0.0, 1.0, 0.0, 0.0, 1.0, 0.0, 1.0, 1.0, 0.0, 1.0, 0.0, 0.0, 1.0, 0.0, 1.0, 1.0, 0.0, 1.0, 0.0, 0.0, 1.0, 0.0, 1.0, 1.0, 0.0, 1.0])
me_speaker.materials.append(mat_material)
me_speaker.materials.append(mat_material_001)
me_speaker.use_remesh_preserve_volume = False
me_speaker.use_remesh_preserve_attributes = False
me_speaker.use_mirror_vertex_groups = False
me_speaker.update()
me_shell = bpy.data.meshes.new('Shell')
me_shell.from_pydata([(2.845, 1.0, -0.8205), (2.845, -1.0, -0.8205), (-1.555, -1.0, -0.8205), (-1.555, 1.0, -0.8205), (2.845, 1.0, 3.794), (-1.555, 1.0, 3.794), (2.845, -1.0, 3.794), (-1.29, -1.0, -0.2921), (2.611, -1.0, 3.609), (2.611, -1.0, -0.2921), (-1.29, -1.0, 3.609), (-1.555, -1.0, 3.794), (-1.29, -0.51, -0.2921), (-1.29, -0.51, 3.609), (2.611, -0.51, 3.609), (2.611, -0.51, -0.2921), (2.845, 0.7999, -0.9898), (2.845, -0.7999, -0.9898), (-1.555, -0.7999, -0.9898), (-1.555, 0.7999, -0.9898), (2.845, 0.9191, 3.958), (-1.555, 0.9191, 3.958), (2.845, -0.9191, 3.958), (-1.555, -0.9191, 3.958), (-1.632, -1.0, -0.8205), (-1.632, 1.0, -0.8205), (-1.632, 1.0, 3.794), (-1.632, -1.0, 3.794), (-1.632, -0.7999, -0.9898), (-1.632, 0.7999, -0.9898), (-1.632, 0.9191, 3.958), (-1.632, -0.9191, 3.958), (-1.829, -1.0, -0.8205), (-1.829, 1.0, -0.8205), (-1.829, 1.0, 3.794), (-1.829, -1.0, 3.794), (-1.829, -0.7999, -0.9898), (-1.829, 0.7999, -0.9898), (-1.829, 0.9191, 3.958), (-1.829, -0.9191, 3.958), (-1.555, -0.8713, -0.8042), (-1.555, -0.8713, 3.81), (-1.555, -0.6712, -0.9735), (-1.555, -0.7904, 3.955), (-1.632, -0.8713, -0.8042), (-1.632, -0.8713, 3.81), (-1.632, -0.6712, -0.9735), (-1.632, -0.7904, 3.951), (2.845, 0.9663, 3.862), (2.845, -0.9663, 3.862), (-1.555, -0.9663, 3.862), (-1.555, 0.9663, 3.862), (-1.632, -0.9661, 3.862), (-1.632, 0.9663, 3.862), (-1.829, -0.9663, 3.862), (-1.829, 0.9663, 3.862), (-1.555, -0.8375, 3.869), (2.845, 0.9479, 3.9), (-1.555, 0.9479, 3.9), (-1.632, 0.9479, 3.9), (-1.829, 0.9479, 3.9), (2.845, -0.9479, 3.9), (-1.555, -0.9479, 3.9), (-1.632, -0.9479, 3.9), (-1.829, -0.9479, 3.9), (-1.555, -0.8191, 3.916), (-1.632, -0.8191, 3.916), (2.764, 1.073, 3.758), (2.764, -0.9274, 3.758), (2.764, -0.8937, 3.827), (-1.526, -0.8937, 3.827), (-1.526, -0.7695, 3.766), (2.845, -0.8237, 3.891), (-1.63, -0.8725, 3.869), (2.845, -0.8421, 3.853), (2.845, -0.889, -0.9144), (2.845, 0.889, -0.9144), (-1.555, 0.889, -0.9144), (-1.555, -0.889, -0.9144), (-1.632, 0.889, -0.9144), (-1.632, -0.889, -0.9144), (-1.829, 0.889, -0.9144), (-1.829, -0.889, -0.9144), (-1.555, -0.7603, -0.8981), (-1.632, -0.7603, -0.8981), (2.845, 0.9334, -0.8769), (-1.555, 0.9334, -0.8769), (-1.632, 0.9334, -0.8769), (-1.829, 0.9334, -0.8769), (2.845, -0.9334, -0.8769), (-1.555, -0.9334, -0.8769), (-1.632, -0.9334, -0.8769), (-1.829, -0.9334, -0.8769), (-1.555, -0.8047, -0.8605), (-1.632, -0.8047, -0.8605), (2.845, -0.889, -0.9144), (-1.555, -0.889, -0.9144), (-1.632, -0.889, -0.9144), (-1.829, -0.889, -0.9144), (-1.555, -0.7603, -0.8981), (-1.632, -0.7603, -0.8981), (2.845, -0.9334, -0.8769), (-1.555, -0.9334, -0.8769), (-1.632, -0.9334, -0.8769), (-1.829, -0.9334, -0.8769), (-1.555, -0.8047, -0.8605), (-1.632, -0.8047, -0.8605), (2.845, -0.8098, -0.9152), (-1.555, -0.8098, -0.9152), (-1.632, -0.866, -0.9152), (-1.829, -0.866, -0.9152), (-1.555, -0.7372, -0.8989), (-1.632, -0.7372, -0.8989), (2.845, -0.8542, -0.8776), (-1.555, -0.8542, -0.8776), (-1.632, -0.9104, -0.8776), (-1.829, -0.9104, -0.8776), (-1.555, -0.7816, -0.8613), (-1.632, -0.7816, -0.8613), (-1.632, -0.8713, 3.81), (-1.632, -0.9661, 3.862), (-1.827, -0.8709, 3.869), (-1.63, -0.8725, 3.869), (-1.632, -0.8191, 3.916), (-1.827, -0.8188, 3.916)], [(70, 71), (122, 73), (45, 119), (52, 120), (66, 123), (123, 124)], [(76, 75, 17, 16), (4, 0, 3, 5), (0, 4, 6, 1), (7, 2, 1, 6, 8, 9), (10, 8, 6, 11, 2, 7), (77, 19, 29, 79), (61, 57, 20, 22), (10, 7, 12, 13), (8, 10, 13, 14), (12, 15, 14, 13), (7, 9, 15, 12), (9, 8, 14, 15), (16, 17, 18, 19), (77, 76, 16, 19), (75, 78, 18, 17), (20, 21, 23, 22), (62, 61, 22, 23), (57, 58, 21, 20), (5, 3, 25, 26), (26, 25, 33, 34), (79, 29, 37, 81), (31, 30, 38, 39), (51, 5, 26, 53), (19, 18, 28, 29), (23, 21, 30, 31), (28, 18, 42, 46), (2, 11, 41, 40), (32, 35, 34, 33), (82, 81, 37, 36), (60, 64, 39, 38), (63, 31, 39, 64), (91, 24, 32, 92), (29, 28, 36, 37), (24, 27, 35, 32), (53, 26, 34, 55), (40, 41, 45, 44), (93, 40, 44, 94), (80, 28, 46, 84), (90, 2, 40, 93), (27, 24, 44, 45), (62, 23, 43, 65), (11, 50, 56, 41), (59, 53, 55, 60), (27, 52, 54, 35), (34, 35, 54, 55), (58, 51, 53, 59), (4, 5, 51, 48), (11, 6, 49, 50), (6, 4, 48, 49), (31, 63, 66, 47), (21, 58, 59, 30), (30, 59, 60, 38), (55, 54, 64, 60), (48, 51, 58, 57), (49, 61, 72, 74), (49, 48, 57, 61), (6, 49, 69, 68), (50, 49, 69, 70), (4, 6, 68, 67), (18, 78, 83, 42), (92, 82, 98, 104), (42, 83, 84, 46), (28, 80, 82, 36), (92, 88, 81, 82), (87, 79, 81, 88), (75, 89, 101, 95), (86, 85, 76, 77), (86, 77, 79, 87), (85, 89, 75, 76), (0, 1, 89, 85), (3, 86, 87, 25), (3, 0, 85, 86), (1, 2, 90, 89), (25, 87, 88, 33), (32, 33, 88, 92), (24, 91, 94, 44), (83, 78, 96, 99), (90, 93, 105, 102), (82, 80, 97, 98), (103, 104, 116, 115), (100, 99, 111, 112), (101, 102, 114, 113), (105, 106, 118, 117), (97, 100, 112, 109), (93, 94, 106, 105), (80, 84, 100, 97), (91, 92, 104, 103), (84, 83, 99, 100), (94, 91, 103, 106), (78, 75, 95, 96), (89, 90, 102, 101), (115, 109, 112, 118), (113, 114, 108, 107), (108, 114, 117, 111), (111, 117, 118, 112), (109, 115, 116, 110), (106, 103, 115, 118), (98, 97, 109, 110), (99, 96, 108, 111), (102, 105, 117, 114), (104, 98, 110, 116), (96, 95, 107, 108), (95, 101, 113, 107), (63, 31, 23, 62), (56, 74, 72, 65), (66, 63, 62, 65), (120, 27, 119, 122), (64, 63, 66, 124), (54, 52, 73, 121), (65, 66, 122, 56), (73, 66, 124, 121), (41, 56, 73, 119), (74, 56, 50, 49)])
_uv = me_shell.uv_layers.new(name='UVMap')
_uv.uv.foreach_set('vector', [0.7849, 0.04858, 0.9275, 0.03469, 0.9999, 0.01293, 0.8164, 0.005698, 0.5191, 0.1089, 0.7272, 0.1373, 0.6031, 0.3377, 0.369, 0.3055, 0.7272, 0.1373, 0.5191, 0.1089, 0.5912, 0.1409, 0.7532, 0.08656, 0.5179, 0.2298, 0.54, 0.2506, 0.7532, 0.08656, 0.5912, 0.1409, 0.6016, 0.2004, 0.6945, 0.126, 0.3951, 0.3797, 0.6016, 0.2004, 0.5912, 0.1409, 0.3253, 0.4291, 0.54, 0.2506, 0.5179, 0.2298, 0.573, 0.3097, 0.5675, 0.292, 0.5755, 0.2964, 0.5797, 0.3055, 0.2952, 0.01194, 0.4797, 0.09236, 0.46, 0.08389, 0.2986, 0.01407, 0.3951, 0.3797, 0.5179, 0.2298, 0.5043, 0.2087, 0.4463, 0.3394, 0.6016, 0.2004, 0.3951, 0.3797, 0.4463, 0.3394, 0.6075, 0.2408, 0.5043, 0.2087, 0.6509, 0.147, 0.6075, 0.2408, 0.4463, 0.3394, 0.5179, 0.2298, 0.6945, 0.126, 0.6509, 0.147, 0.5043, 0.2087, 0.6945, 0.126, 0.6016, 0.2004, 0.6075, 0.2408, 0.6509, 0.147, 0.8164, 0.005698, 0.9999, 0.01293, 0.6337, 0.359, 0.5675, 0.292, 0.573, 0.3097, 0.7849, 0.04858, 0.8164, 0.005698, 0.5675, 0.292, 0.9275, 0.03469, 0.6177, 0.3594, 0.6337, 0.359, 0.9999, 0.01293, 0.46, 0.08389, 0.3079, 0.3799, 0.1212, 0.3936, 0.2986, 0.01407, 0.06624, 0.4558, 0.2952, 0.01194, 0.2986, 0.01407, 0.1212, 0.3936, 0.4797, 0.09236, 0.3179, 0.3461, 0.3079, 0.3799, 0.46, 0.08389, 0.369, 0.3055, 0.6031, 0.3377, 0.5957, 0.3133, 0.3486, 0.3238, 0.3486, 0.3238, 0.5957, 0.3133, 0.5822, 0.2961, 0.3239, 0.3243, 0.5797, 0.3055, 0.5755, 0.2964, 0.5767, 0.2996, 0.5784, 0.299, 0.1522, 0.4044, 0.3243, 0.3606, 0.3297, 0.3547, 0.1932, 0.4077, 0.3357, 0.3227, 0.369, 0.3055, 0.3486, 0.3238, 0.3387, 0.3346, 0.5675, 0.292, 0.6337, 0.359, 0.6197, 0.3502, 0.5755, 0.2964, 0.1212, 0.3936, 0.3079, 0.3799, 0.3243, 0.3606, 0.1522, 0.4044, 0.6197, 0.3502, 0.6337, 0.359, 0.6218, 0.3505, 0.6196, 0.3503, 0.54, 0.2506, 0.3253, 0.4291, 0.2643, 0.451, 0.5751, 0.2922, 0.5915, 0.3734, 0.2761, 0.4222, 0.3239, 0.3243, 0.5822, 0.2961, 0.6005, 0.3573, 0.5784, 0.299, 0.5767, 0.2996, 0.6056, 0.3516, 0.3306, 0.3443, 0.2118, 0.4118, 0.1932, 0.4077, 0.3297, 0.3547, 0.15, 0.4293, 0.1522, 0.4044, 0.1932, 0.4077, 0.2118, 0.4118, 0.5944, 0.3416, 0.5993, 0.348, 0.5915, 0.3734, 0.5925, 0.3643, 0.5755, 0.2964, 0.6197, 0.3502, 0.6056, 0.3516, 0.5767, 0.2996, 0.5993, 0.348, 0.2603, 0.4411, 0.2761, 0.4222, 0.5915, 0.3734, 0.3387, 0.3346, 0.3486, 0.3238, 0.3239, 0.3243, 0.3285, 0.3337, 0.5751, 0.2922, 0.2643, 0.451, 0.2536, 0.4487, 0.5937, 0.3216, 0.5765, 0.3248, 0.5751, 0.2922, 0.5937, 0.3216, 0.5902, 0.3305, 0.6128, 0.3508, 0.6197, 0.3502, 0.6196, 0.3503, 0.6154, 0.3486, 0.546, 0.2832, 0.54, 0.2506, 0.5751, 0.2922, 0.5765, 0.3248, 0.2603, 0.4411, 0.5993, 0.348, 0.5937, 0.3216, 0.2536, 0.4487, 0.07067, 0.4466, 9.693e-05, 0.5348, 0.09621, 0.5366, 0.1482, 0.5161, 0.3253, 0.4291, 0.2902, 0.467, 0.227, 0.4916, 0.2643, 0.451, 0.331, 0.3469, 0.3387, 0.3346, 0.3285, 0.3337, 0.3306, 0.3443, 0.2603, 0.4411, 0.2453, 0.4437, 0.2421, 0.4153, 0.2761, 0.4222, 0.3239, 0.3243, 0.2761, 0.4222, 0.2421, 0.4153, 0.3285, 0.3337, 0.3179, 0.3461, 0.3357, 0.3227, 0.3387, 0.3346, 0.331, 0.3469, 0.5191, 0.1089, 0.369, 0.3055, 0.3357, 0.3227, 0.4981, 0.101, 0.3253, 0.4291, 0.5912, 0.1409, 0.5967, 0.1462, 0.2902, 0.467, 0.2902, 9.693e-05, 0.5191, 0.1089, 0.4981, 0.101, 0.2903, 0.009779, 0.37, 0.5411, 0.3682, 0.5368, 0.3774, 0.5385, 0.3793, 0.5411, 0.3079, 0.3799, 0.3179, 0.3461, 0.331, 0.3469, 0.3243, 0.3606, 0.3243, 0.3606, 0.331, 0.3469, 0.3306, 0.3443, 0.3297, 0.3547, 0.3285, 0.3337, 0.2421, 0.4153, 0.2118, 0.4118, 0.3306, 0.3443, 0.4981, 0.101, 0.3357, 0.3227, 0.3179, 0.3461, 0.4797, 0.09236, 0.2903, 0.009779, 0.2952, 0.01194, 0.2912, 0.01102, 0.294, 0.01133, 0.2903, 0.009779, 0.4981, 0.101, 0.4797, 0.09236, 0.2952, 0.01194, 0.2958, 0.6701, 0.2907, 0.6721, 0.2877, 0.6644, 0.2929, 0.6624, 9.693e-05, 0.5412, 0.2907, 0.6721, 0.2877, 0.6644, 0.004423, 0.5368, 0.368, 0.5445, 0.2958, 0.6701, 0.2929, 0.6624, 0.365, 0.5368, 0.6337, 0.359, 0.6177, 0.3594, 0.6159, 0.3511, 0.6218, 0.3505, 0.5925, 0.3643, 0.6005, 0.3573, 0.5985, 0.3568, 0.5949, 0.3624, 0.6218, 0.3505, 0.6159, 0.3511, 0.6154, 0.3486, 0.6196, 0.3503, 0.6197, 0.3502, 0.6128, 0.3508, 0.6005, 0.3573, 0.6056, 0.3516, 0.5925, 0.3643, 0.5802, 0.2985, 0.5784, 0.299, 0.6005, 0.3573, 0.5858, 0.3114, 0.5797, 0.3055, 0.5784, 0.299, 0.5802, 0.2985, 0.9275, 0.03469, 0.8265, 0.06334, 0.8523, 0.05811, 0.9012, 0.04097, 0.5838, 0.3239, 0.7569, 0.09329, 0.7849, 0.04858, 0.573, 0.3097, 0.5838, 0.3239, 0.573, 0.3097, 0.5797, 0.3055, 0.5858, 0.3114, 0.7569, 0.09329, 0.8265, 0.06334, 0.9275, 0.03469, 0.7849, 0.04858, 0.7272, 0.1373, 0.7532, 0.08656, 0.8265, 0.06334, 0.7569, 0.09329, 0.6031, 0.3377, 0.5838, 0.3239, 0.5858, 0.3114, 0.5957, 0.3133, 0.6031, 0.3377, 0.7272, 0.1373, 0.7569, 0.09329, 0.5838, 0.3239, 0.7532, 0.08656, 0.54, 0.2506, 0.546, 0.2832, 0.8265, 0.06334, 0.5957, 0.3133, 0.5858, 0.3114, 0.5802, 0.2985, 0.5822, 0.2961, 0.5915, 0.3734, 0.5822, 0.2961, 0.5802, 0.2985, 0.5925, 0.3643, 0.5993, 0.348, 0.5944, 0.3416, 0.5902, 0.3305, 0.5937, 0.3216, 0.6159, 0.3511, 0.6177, 0.3594, 0.605, 0.3509, 0.6065, 0.3464, 0.546, 0.2832, 0.5765, 0.3248, 0.5851, 0.3281, 0.5576, 0.2982, 0.6005, 0.3573, 0.6128, 0.3508, 0.6082, 0.3477, 0.5985, 0.3568, 0.5988, 0.3434, 0.5949, 0.3624, 0.5973, 0.3597, 0.6022, 0.344, 0.6114, 0.3446, 0.6065, 0.3464, 0.6029, 0.343, 0.6073, 0.34, 0.8523, 0.05811, 0.5576, 0.2982, 0.575, 0.3218, 0.8797, 0.03864, 0.5851, 0.3281, 0.5965, 0.332, 0.6021, 0.3352, 0.5952, 0.3334, 0.6082, 0.3477, 0.6114, 0.3446, 0.6073, 0.34, 0.6043, 0.3445, 0.5765, 0.3248, 0.5902, 0.3305, 0.5965, 0.332, 0.5851, 0.3281, 0.6128, 0.3508, 0.6154, 0.3486, 0.6114, 0.3446, 0.6082, 0.3477, 0.5944, 0.3416, 0.5925, 0.3643, 0.5949, 0.3624, 0.5988, 0.3434, 0.6154, 0.3486, 0.6159, 0.3511, 0.6065, 0.3464, 0.6114, 0.3446, 0.5902, 0.3305, 0.5944, 0.3416, 0.5988, 0.3434, 0.5965, 0.332, 0.6177, 0.3594, 0.9275, 0.03469, 0.9012, 0.04097, 0.605, 0.3509, 0.8265, 0.06334, 0.546, 0.2832, 0.5576, 0.2982, 0.8523, 0.05811, 0.6022, 0.344, 0.6043, 0.3445, 0.6073, 0.34, 0.6021, 0.3352, 0.8797, 0.03864, 0.575, 0.3218, 0.5911, 0.3411, 0.8894, 0.03619, 0.5911, 0.3411, 0.575, 0.3218, 0.5952, 0.3334, 0.6029, 0.343, 0.6029, 0.343, 0.5952, 0.3334, 0.6021, 0.3352, 0.6073, 0.34, 0.6043, 0.3445, 0.6022, 0.344, 0.5973, 0.3597, 0.5976, 0.3569, 0.5965, 0.332, 0.5988, 0.3434, 0.6022, 0.344, 0.6021, 0.3352, 0.5985, 0.3568, 0.6082, 0.3477, 0.6043, 0.3445, 0.5976, 0.3569, 0.6065, 0.3464, 0.605, 0.3509, 0.5911, 0.3411, 0.6029, 0.343, 0.5576, 0.2982, 0.5851, 0.3281, 0.5952, 0.3334, 0.575, 0.3218, 0.5949, 0.3624, 0.5985, 0.3568, 0.5976, 0.3569, 0.5973, 0.3597, 0.605, 0.3509, 0.9012, 0.04097, 0.8894, 0.03619, 0.5911, 0.3411, 0.9012, 0.04097, 0.8523, 0.05811, 0.8797, 0.03864, 0.8894, 0.03619, 0.1361, 0.431, 0.1522, 0.4044, 0.1212, 0.3936, 0.07067, 0.4466, 0.227, 0.4916, 0.294, 0.01133, 0.2912, 0.01102, 0.1482, 0.5161, 0.1798, 0.4625, 0.1361, 0.431, 0.07067, 0.4466, 0.1482, 0.5161, 0.3823, 0.5415, 0.3795, 0.5368, 0.3889, 0.5373, 0.3891, 0.5415, 0.2118, 0.4118, 0.15, 0.4293, 0.1855, 0.4589, 0.214, 0.4274, 0.2421, 0.4153, 0.2453, 0.4437, 0.2206, 0.4534, 0.2245, 0.4231, 0.1482, 0.5161, 0.1798, 0.4625, 0.2222, 0.4486, 0.227, 0.4916, 0.2206, 0.4534, 0.1855, 0.4589, 0.214, 0.4274, 0.2245, 0.4231, 0.2643, 0.451, 0.227, 0.4916, 0.2252, 0.4494, 0.2453, 0.4465, 0.294, 0.01133, 0.227, 0.4916, 0.2902, 0.467, 0.2903, 0.009779])
me_shell.materials.append(mat_material)
me_shell.use_remesh_preserve_volume = False
me_shell.use_remesh_preserve_attributes = False
me_shell.use_mirror_vertex_groups = False
me_shell.update()

# ---- curves / text
txt_text = bpy.data.curves.new('Text', 'FONT')
txt_text.dimensions = '2D'
txt_text.body = 'IT'
txt_text.materials.append(mat_material_005)
txt_text.use_path_clamp = True
txt_text.bevel_resolution = 0
txt_text.extrude = 0.088

# ---- objects
ob_cube_007 = bpy.data.objects.new('Cube.007', me_cube)
ob_cube_006 = bpy.data.objects.new('Cube.006', me_controlpanel_002)
ob_cube_005 = bpy.data.objects.new('Cube.005', me_controlpanel_001)
ob_text = bpy.data.objects.new('Text', txt_text)
ob_area = bpy.data.objects.new('Area', light_area)
ob_powerbutton = bpy.data.objects.new('PowerButton', me_powerbutton)
ob_door = bpy.data.objects.new('Door', me_door)
ob_cathode = bpy.data.objects.new('Cathode', me_cathode)
ob_cube_004 = bpy.data.objects.new('Cube.004', me_cube_004)
ob_cube_003 = bpy.data.objects.new('Cube.003', me_controlpanel)
ob_cube_001 = bpy.data.objects.new('Cube.001', me_speaker)
ob_cube = bpy.data.objects.new('Cube', me_shell)
ob_lamp = bpy.data.objects.new('Lamp', light_lamp)
ob_camera = bpy.data.objects.new('Camera', cam_camera)

# ---- transforms, parenting, visibility, modifiers, constraints
ob_cube_007.location = (3.236, -0.9321, 0.8702)
ob_cube_007.scale = (0.1014, 0.1014, 0.1014)
ob_cube_007.lineart.crease_threshold = 0.0
ob_cube_006.location = (3.403, -1.083, 1.596)
ob_cube_006.lock_rotations_4d = False
ob_cube_006.empty_display_type = 'ARROWS'
ob_cube_006.lineart.crease_threshold = 0.0
ob_cube_005.location = (5.001, -0.0547, -0.2771)
ob_cube_005.lock_rotations_4d = False
ob_cube_005.empty_display_type = 'ARROWS'
ob_cube_005.lineart.crease_threshold = 0.0
ob_text.location = (3.305, -1.045, 0.803)
ob_text.rotation_euler = (1.571, -0.0, 0.0)
ob_text.scale = (0.1785, 0.1785, 0.1785)
ob_text.lineart.crease_threshold = 0.0
ob_area.location = (3.845, -4.894, 7.74)
ob_area.lineart.crease_threshold = 0.0
ob_powerbutton.location = (3.262, -0.6319, 0.5476)
ob_powerbutton.scale = (0.2964, 0.2964, 0.2964)
ob_powerbutton.lineart.crease_threshold = 0.0
ob_door.location = (2.873, -0.8633, 0.5665)
ob_door.lock_rotations_4d = False
ob_door.empty_display_type = 'ARROWS'
ob_door.lineart.crease_threshold = 0.0
ob_cathode.location = (0.1643, 0.1997, 1.184)
ob_cathode.scale = (0.8718, 0.8718, 0.8718)
ob_cathode.lock_rotations_4d = False
ob_cathode.empty_display_type = 'ARROWS'
ob_cathode.lineart.crease_threshold = 0.0
ob_cube_004.location = (0.4667, 1.698, 1.485)
ob_cube_004.scale = (0.7572, 0.7572, 0.7572)
ob_cube_004.lock_rotations_4d = False
ob_cube_004.empty_display_type = 'ARROWS'
ob_cube_004.lineart.crease_threshold = 0.0
ob_cube_003.location = (5.0, -0.06972, -0.9854)
ob_cube_003.lock_rotations_4d = False
ob_cube_003.empty_display_type = 'ARROWS'
ob_cube_003.lineart.crease_threshold = 0.0
ob_cube_001.location = (5.0, 0.0, 1.0)
ob_cube_001.lock_rotations_4d = False
ob_cube_001.empty_display_type = 'ARROWS'
ob_cube_001.lineart.crease_threshold = 0.0
ob_cube.location = (0.0, 0.0, 1.0)
ob_cube.lock_rotations_4d = False
ob_cube.empty_display_type = 'ARROWS'
ob_cube.lineart.crease_threshold = 0.0
ob_lamp.location = (4.076, 1.005, 5.904)
ob_lamp.rotation_euler = (0.6503, 0.05522, 1.866)
ob_lamp.lock_rotations_4d = False
ob_lamp.empty_display_type = 'ARROWS'
ob_lamp.color = (0.0, 0.0, 0.0, 0.0)
ob_lamp.lineart.crease_threshold = 0.0
ob_camera.location = (7.481, -6.508, 5.344)
ob_camera.rotation_euler = (1.109, 0.0, 0.8149)
ob_camera.lock_rotations_4d = False
ob_camera.empty_display_type = 'ARROWS'
ob_camera.color = (0.0, 0.0, 0.0, 0.0)
ob_camera.display_type = 'WIRE'
ob_camera.lineart.crease_threshold = 0.0

# ---- collection membership
col_collection_1.objects.link(ob_cube_007)
col_collection_1.objects.link(ob_cube_006)
col_collection_1.objects.link(ob_cube_005)
col_collection_1.objects.link(ob_text)
col_collection_1.objects.link(ob_area)
col_collection_1.objects.link(ob_powerbutton)
col_collection_1.objects.link(ob_door)
col_collection_1.objects.link(ob_cathode)
col_collection_1.objects.link(ob_cube_004)
col_collection_1.objects.link(ob_cube_003)
col_collection_1.objects.link(ob_cube_001)
col_collection_1.objects.link(ob_cube)
col_collection_1.objects.link(ob_lamp)
col_collection_1.objects.link(ob_camera)

# ---- scene / render settings (as saved in the file)
scene.camera = ob_camera
scene.frame_start = 1; scene.frame_end = 250; scene.frame_set(0)
scene.render.engine = 'CYCLES'
scene.render.resolution_percentage = 50
scene.render.dither_intensity = 0.0
scene.cycles.use_denoising = False
scene.cycles.samples = 128
scene.cycles.sampling_pattern = 'TABULATED_SOBOL'
scene.cycles.use_adaptive_sampling = False
scene.cycles.use_light_tree = False
scene.cycles.blur_glossy = 0.0
scene.cycles.sample_clamp_indirect = 0.0
scene.view_settings.view_transform = 'Standard'
bpy.context.view_layer.update()
